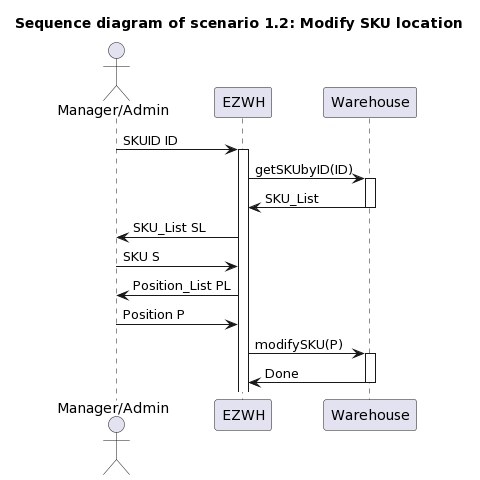

The diagram above was rendered by PlantUML. Its source (embedded in the PNG):
@startuml
title " Sequence diagram of scenario 1.2: Modify SKU location"



actor "Manager/Admin"




"Manager/Admin" -> EZWH : SKUID ID
activate EZWH
EZWH -> Warehouse : getSKUbyID(ID)
activate Warehouse
EZWH <- Warehouse : SKU_List
deactivate Warehouse
"Manager/Admin" <- EZWH : SKU_List SL
"Manager/Admin" -> EZWH : SKU S
"Manager/Admin" <- EZWH : Position_List PL
"Manager/Admin" -> EZWH : Position P
EZWH -> Warehouse : modifySKU(P)
activate Warehouse
EZWH <- Warehouse : Done
deactivate Warehouse
@enduml